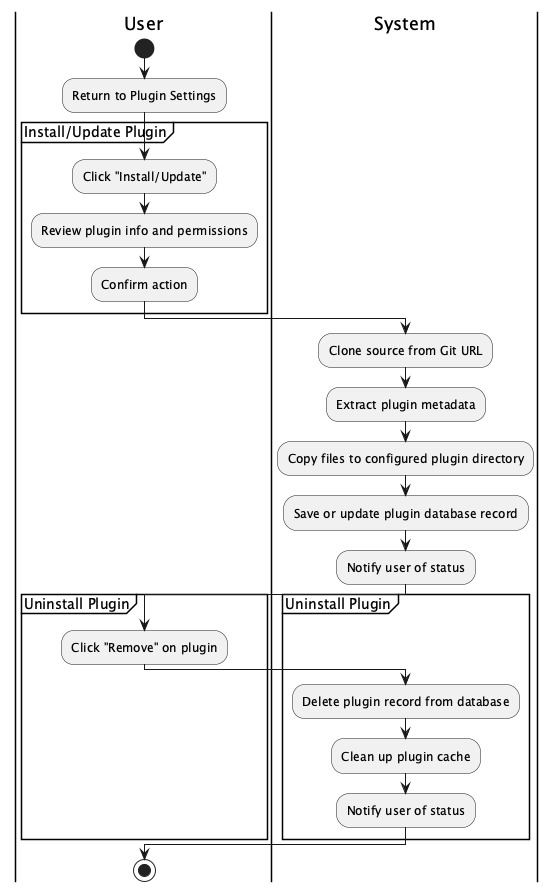

The diagram above was rendered by PlantUML. Its source (embedded in the PNG):
@startuml
|User|
start
:Return to Plugin Settings;

partition "Install/Update Plugin" {
    :Click "Install/Update";
    :Review plugin info and permissions;
    :Confirm action;
}

|System|
:Clone source from Git URL;
:Extract plugin metadata;
:Copy files to configured plugin directory;
:Save or update plugin database record;
:Notify user of status;

partition "Uninstall Plugin" {
|User|
:Click "Remove" on plugin;

|System|
:Delete plugin record from database;
:Clean up plugin cache;
:Notify user of status;
}

|User|
stop

@enduml